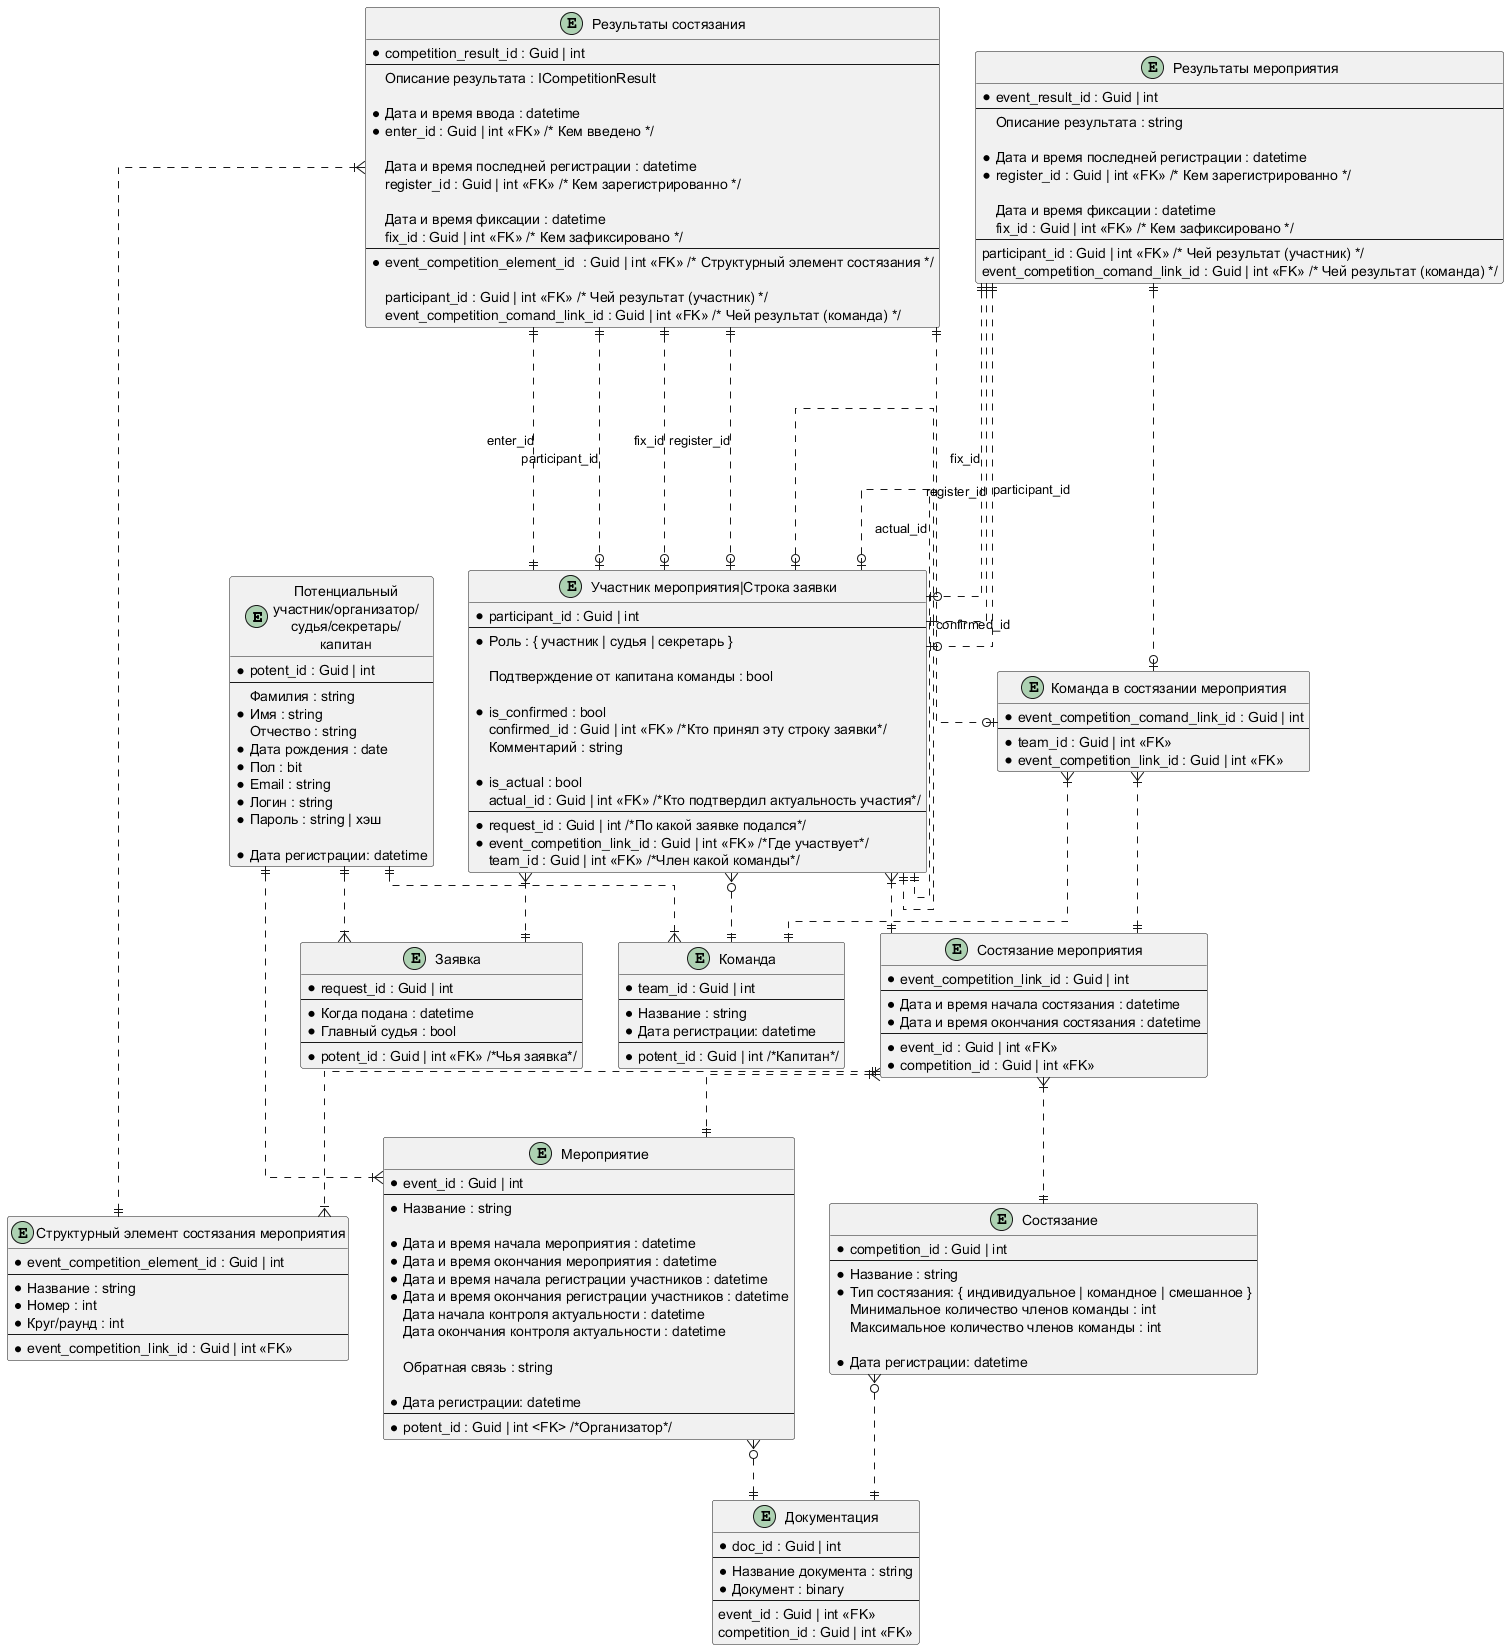

The diagram above was rendered by PlantUML. Its source (embedded in the PNG):
@startuml
skinparam linetype ortho

entity "Потенциальный\nучастник/организатор/\nсудья/секретарь/\nкапитан" as potent {
	*potent_id : Guid | int
	--
	Фамилия : string
	*Имя : string
	Отчество : string
	*Дата рождения : date
	*Пол : bit
	*Email : string
	*Логин : string
	*Пароль : string | хэш

	*Дата регистрации: datetime
}

entity "Мероприятие" as event {
	*event_id : Guid | int
	--
	*Название : string

	*Дата и время начала мероприятия : datetime
	*Дата и время окончания мероприятия : datetime
	*Дата и время начала регистрации участников : datetime
	*Дата и время окончания регистрации участников : datetime
	Дата начала контроля актуальности : datetime
	Дата окончания контроля актуальности : datetime

	Обратная связь : string

	*Дата регистрации: datetime
	--
	*potent_id : Guid | int <FK> /*Организатор*/
}

entity "Состязание" as competition {
	*competition_id : Guid | int
	--
	*Название : string
	*Тип состязания: { индивидуальное | командное | смешанное }
	Минимальное количество членов команды : int
	Максимальное количество членов команды : int
	
	*Дата регистрации: datetime
}

' Подумать - возможно стоит сделать две сущности: "Документация мероприятия" и "Документация состязания"
entity "Документация" as documentation {
	*doc_id : Guid | int
	--
	*Название документа : string
	*Документ : binary
	--
	event_id : Guid | int <<FK>>
	competition_id : Guid | int <<FK>>
}

' Связь многие-ко-многим между "Мероприятием" и "Состязанием"
entity "Состязание мероприятия" as event_competition_link {
	*event_competition_link_id : Guid | int
	--
	*Дата и время начала состязания : datetime
	*Дата и время окончания состязания : datetime
	--
	*event_id : Guid | int <<FK>>
	*competition_id : Guid | int <<FK>>
}

' Скорее всего содержимое придётся генерировать, в зависимости от количества участников и результатов предыдущего этапа
entity "Структурный элемент состязания мероприятия" as event_competition_element {
	*event_competition_element_id : Guid | int
	--
	*Название : string
	*Номер : int
	*Круг/раунд : int
	'Возможно потребуется ещё ряд атрибутов, в том числе для обеспечения иерархии
	--
	*event_competition_link_id : Guid | int <<FK>>
}

entity "Команда" as team {
	*team_id : Guid | int
	--
	*Название : string
	*Дата регистрации: datetime
	--
	*potent_id : Guid | int /*Капитан*/
}

entity "Команда в состязании мероприятия" as event_competition_comand_link {
	*event_competition_comand_link_id : Guid | int
	--
	*team_id : Guid | int <<FK>>
	*event_competition_link_id : Guid | int <<FK>>
}


' Подумать - нужны ли свойства "Принята ли заявка" и "Комментарий" на заявке целиком?
entity "Заявка" as request {
	*request_id : Guid | int
	--
	*Когда подана : datetime
	*Главный судья : bool
	--
	*potent_id : Guid | int <<FK>> /*Чья заявка*/
}

' Связь многие-ко-многим между "Мероприятием" и "Потенциальным участником"
' А заодно - строки заявки
entity "Участник мероприятия|Строка заявки" as participant {
	*participant_id : Guid | int
	--
	*Роль : { участник | судья | секретарь }
		
	Подтверждение от капитана команды : bool
	
	*is_confirmed : bool
	confirmed_id : Guid | int <<FK>> /*Кто принял эту строку заявки*/
	Комментарий : string

	*is_actual : bool
	actual_id : Guid | int <<FK>> /*Кто подтвердил актуальность участия*/
	--
	*request_id : Guid | int /*По какой заявке подался*/
	*event_competition_link_id : Guid | int <<FK>> /*Где участвует*/
	team_id : Guid | int <<FK>> /*Член какой команды*/
}

' Так же играет роль привязки участника/команды мероприятия к конкретному этапу состязания
entity "Результаты состязания" as competition_result {
	*competition_result_id : Guid | int
	--
	Описание результата : ICompetitionResult
	
	*Дата и время ввода : datetime	
	*enter_id : Guid | int <<FK>> /* Кем введено */
	
	Дата и время последней регистрации : datetime
	register_id : Guid | int <<FK>> /* Кем зарегистрированно */

	Дата и время фиксации : datetime
	fix_id : Guid | int <<FK>> /* Кем зафиксировано */
	--
	*event_competition_element_id  : Guid | int <<FK>> /* Структурный элемент состязания */
	
	participant_id : Guid | int <<FK>> /* Чей результат (участник) */
	event_competition_comand_link_id : Guid | int <<FK>> /* Чей результат (команда) */
}

entity "Результаты мероприятия" as event_result {
	*event_result_id : Guid | int
	--
	Описание результата : string

	*Дата и время последней регистрации : datetime
	*register_id : Guid | int <<FK>> /* Кем зарегистрированно */

	Дата и время фиксации : datetime
	fix_id : Guid | int <<FK>> /* Кем зафиксировано */
	--
	participant_id : Guid | int <<FK>> /* Чей результат (участник) */
	event_competition_comand_link_id : Guid | int <<FK>> /* Чей результат (команда) */	
}

event }o..|| documentation
competition }o..|| documentation

event_competition_link }|..|| competition
event_competition_link }|..|| event

event_competition_link ||..|{ event_competition_element

potent ||..|{ team
potent ||..|{ request
potent ||..|{ event

event_competition_comand_link }|..|| team
event_competition_comand_link }|..|| event_competition_link

participant }|..|| request
participant }|..|| event_competition_link
participant }o..|| team
participant |o..|| participant : confirmed_id
participant |o..|| participant : actual_id

competition_result ||.....|| participant : enter_id
competition_result ||.....o| participant : register_id
competition_result ||.....o| participant : fix_id
competition_result }|.....|| event_competition_element
competition_result ||.....o| participant : participant_id
competition_result ||.....o| event_competition_comand_link

event_result ||.....|| participant : register_id
event_result ||.....o| participant : fix_id
event_result ||.....o| participant : participant_id
event_result ||.....o| event_competition_comand_link

@enduml